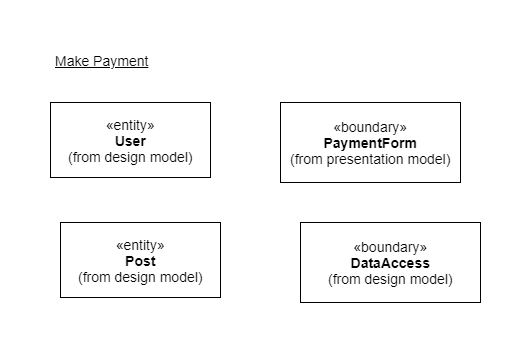

The diagram above was exported from draw.io. Its source (the exported page's mxGraphModel, read from the mxfile embedded in the PNG):
<mxGraphModel dx="868" dy="435" grid="1" gridSize="10" guides="1" tooltips="1" connect="1" arrows="1" fold="1" page="1" pageScale="1" pageWidth="850" pageHeight="1100" math="0" shadow="0">
  <root>
    <mxCell id="0" />
    <mxCell id="1" parent="0" />
    <mxCell id="cmqeDI8Yn5G3qogK3Mau-1" value="&lt;font style=&quot;font-size: 14px&quot;&gt;«entity»&lt;br&gt;&lt;b&gt;User&lt;/b&gt;&lt;br&gt;(from design model)&lt;/font&gt;" style="html=1;" vertex="1" parent="1">
      <mxGeometry x="50" y="80" width="160" height="75" as="geometry" />
    </mxCell>
    <mxCell id="cmqeDI8Yn5G3qogK3Mau-6" value="&lt;font style=&quot;font-size: 14px&quot;&gt;«boundary»&lt;br&gt;&lt;b&gt;PaymentForm&lt;/b&gt;&lt;br&gt;(from presentation model)&lt;/font&gt;" style="html=1;" vertex="1" parent="1">
      <mxGeometry x="280" y="80" width="180" height="80" as="geometry" />
    </mxCell>
    <mxCell id="cmqeDI8Yn5G3qogK3Mau-8" value="&lt;font style=&quot;font-size: 14px&quot;&gt;«entity»&lt;br&gt;&lt;b&gt;Post&lt;/b&gt;&lt;br&gt;(from design model)&lt;/font&gt;" style="html=1;" vertex="1" parent="1">
      <mxGeometry x="60" y="200" width="160" height="75" as="geometry" />
    </mxCell>
    <mxCell id="cmqeDI8Yn5G3qogK3Mau-9" value="&lt;font style=&quot;font-size: 14px&quot;&gt;«boundary»&lt;br&gt;&lt;b&gt;DataAccess&lt;/b&gt;&lt;br&gt;(from design model)&lt;/font&gt;" style="html=1;" vertex="1" parent="1">
      <mxGeometry x="300" y="200" width="180" height="80" as="geometry" />
    </mxCell>
    <mxCell id="cmqeDI8Yn5G3qogK3Mau-10" value="&lt;font style=&quot;font-size: 14px&quot;&gt;&lt;u&gt;Make Payment&lt;/u&gt;&lt;/font&gt;" style="text;html=1;resizable=0;points=[];autosize=1;align=left;verticalAlign=top;spacingTop=-4;" vertex="1" parent="1">
      <mxGeometry x="53" y="28" width="110" height="20" as="geometry" />
    </mxCell>
  </root>
</mxGraphModel>